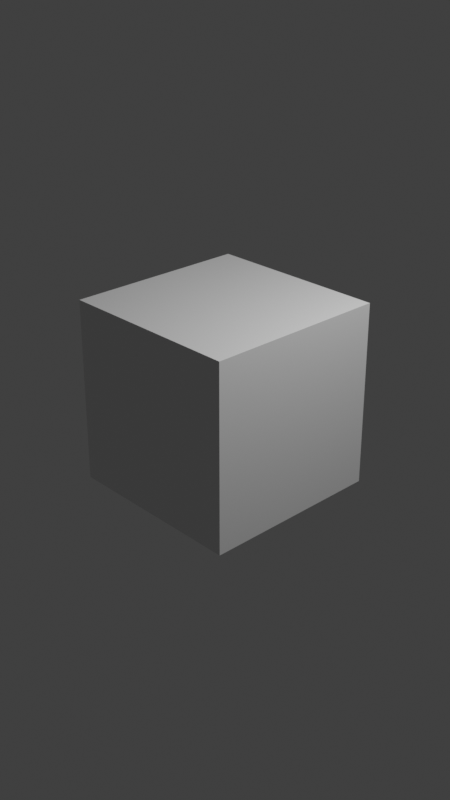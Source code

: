 # Source: cc-sting-9x16.blend  (saved by Blender 4.5.92; exported with 4.5.12 LTS)
import bpy
from mathutils import Matrix  # noqa: F401  (used for matrix-valued properties, if any)

bpy.ops.wm.read_factory_settings(use_empty=True)
scene = bpy.context.scene
scene.name = 'Scene'

# ---- collections
col_collection = bpy.data.collections.new('Collection'); scene.collection.children.link(col_collection)

# ---- materials (node trees are filled in below, after node groups)
mat_material = bpy.data.materials.new('Material')
mat_material.alpha_threshold = 0.0
mat_material.roughness = 0.5
mat_material.line_color = (0.0, 0.0, 0.0, 1.0)

# ---- material node trees
mat_material.use_nodes = True; mat_material.node_tree.nodes.clear()
_N = mat_material.node_tree.nodes; _L = mat_material.node_tree.links
n0 = _N.new('ShaderNodeOutputMaterial'); n0.name = 'Material Output'; n0.location = (200, 100)
n1 = _N.new('ShaderNodeBsdfPrincipled'); n1.name = 'Principled BSDF'; n1.location = (-200, 100)
n1.inputs[3].default_value = 1.45
_L.new(n1.outputs[0], n0.inputs[0])
n0.is_active_output = True

# ---- world
world_world = bpy.data.worlds.new('World'); scene.world = world_world
world_world.use_nodes = True; world_world.node_tree.nodes.clear()
_N = world_world.node_tree.nodes; _L = world_world.node_tree.links
n0 = _N.new('ShaderNodeOutputWorld'); n0.name = 'World Output'; n0.location = (200, 100)
n1 = _N.new('ShaderNodeBackground'); n1.name = 'Background'; n1.location = (-200, 100)
n1.inputs[0].default_value = (0.05088, 0.05088, 0.05088, 1.0)
_L.new(n1.outputs[0], n0.inputs[0])
n0.is_active_output = True
world_world.color = (0.05088, 0.05088, 0.05088)
world_world.sun_shadow_jitter_overblur = 0.0

# ---- cameras
cam_camera = bpy.data.cameras.new('Camera')
cam_camera.clip_end = 100.0
cam_camera.ortho_scale = 7.314

# ---- lights
light_light = bpy.data.lights.new('Light', 'POINT')
light_light.energy = 1000.0
light_light.shadow_soft_size = 0.1

# ---- meshes
me_cube = bpy.data.meshes.new('Cube')
me_cube.from_pydata([(1.0, 1.0, 1.0), (1.0, 1.0, -1.0), (1.0, -1.0, 1.0), (1.0, -1.0, -1.0), (-1.0, 1.0, 1.0), (-1.0, 1.0, -1.0), (-1.0, -1.0, 1.0), (-1.0, -1.0, -1.0)], [], [(0, 4, 6, 2), (3, 2, 6, 7), (7, 6, 4, 5), (5, 1, 3, 7), (1, 0, 2, 3), (5, 4, 0, 1)])
_uv = me_cube.uv_layers.new(name='UVMap')
_uv.uv.foreach_set('vector', [0.625, 0.5, 0.875, 0.5, 0.875, 0.75, 0.625, 0.75, 0.375, 0.75, 0.625, 0.75, 0.625, 1.0, 0.375, 1.0, 0.375, 0.0, 0.625, 0.0, 0.625, 0.25, 0.375, 0.25, 0.125, 0.5, 0.375, 0.5, 0.375, 0.75, 0.125, 0.75, 0.375, 0.5, 0.625, 0.5, 0.625, 0.75, 0.375, 0.75, 0.375, 0.25, 0.625, 0.25, 0.625, 0.5, 0.375, 0.5])
me_cube.materials.append(mat_material)
me_cube.use_mirror_vertex_groups = False
me_cube.update()

# ---- objects
ob_cube = bpy.data.objects.new('Cube', me_cube)
ob_light = bpy.data.objects.new('Light', light_light)
ob_camera = bpy.data.objects.new('Camera', cam_camera)

# ---- transforms, parenting, visibility, modifiers, constraints
ob_cube.location = (0.0, 0.0, 0.0)
ob_cube.lock_rotations_4d = False
ob_cube.empty_display_type = 'ARROWS'
ob_cube.lineart.crease_threshold = 0.0
ob_light.location = (4.076, 1.005, 5.904)
ob_light.rotation_euler = (0.6503, 0.05522, 1.866)
ob_light.lock_rotations_4d = False
ob_light.empty_display_type = 'ARROWS'
ob_light.color = (0.0, 0.0, 0.0, 0.0)
ob_light.lineart.crease_threshold = 0.0
ob_camera.location = (7.359, -6.926, 4.958)
ob_camera.rotation_euler = (1.109, 0.0, 0.8149)
ob_camera.lock_rotations_4d = False
ob_camera.empty_display_type = 'ARROWS'
ob_camera.color = (0.0, 0.0, 0.0, 0.0)
ob_camera.display_type = 'WIRE'
ob_camera.lineart.crease_threshold = 0.0

# ---- collection membership
col_collection.objects.link(ob_cube)
col_collection.objects.link(ob_light)
col_collection.objects.link(ob_camera)

# ---- scene / render settings (as saved in the file)
scene.camera = ob_camera
scene.frame_start = 1; scene.frame_end = 108; scene.frame_set(1)
scene.render.engine = 'BLENDER_EEVEE_NEXT'
scene.render.resolution_x = 1080
scene.render.resolution_y = 1920
scene.render.fps = 30
scene.view_settings.view_transform = 'Standard'
bpy.context.view_layer.update()
